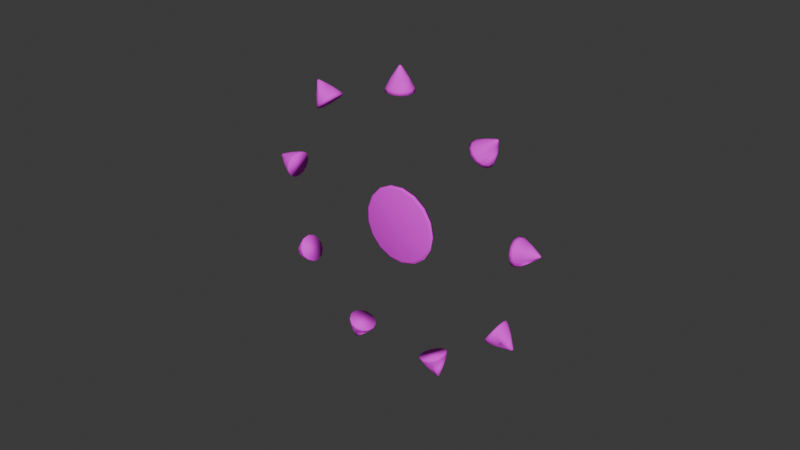 # Source: gate-checkpoint.blend  (saved by Blender 4.2.66; exported with 4.5.12 LTS)
import bpy
from mathutils import Matrix  # noqa: F401  (used for matrix-valued properties, if any)

bpy.ops.wm.read_factory_settings(use_empty=True)
scene = bpy.context.scene
scene.name = 'Scene'

# ---- collections
col_collection = bpy.data.collections.new('Collection'); scene.collection.children.link(col_collection)

# ---- images (referenced by path relative to the original .blend; pixels are not part of the script)
import os
ASSET_DIR = os.environ.get("B2B_ASSET_DIR", "")  # directory of the original .blend (textures are referenced by path, not embedded)
HERE = os.path.dirname(os.path.abspath(__file__))  # packed textures are extracted next to this script under _unpacked/

def load_image(name, relpath, width, height, colorspace="sRGB"):
    """Load a texture the original file referenced (path relative to the .blend, or extracted next to this script)."""
    p = next((c for c in (os.path.join(HERE, relpath), os.path.join(ASSET_DIR, relpath)) if relpath and os.path.exists(c)), "")
    if p:
        img = bpy.data.images.load(p, check_existing=True)
        img.name = name
    else:  # same state as the original file: an image datablock whose file is absent (Cycles renders it pink)
        img = bpy.data.images.new(name, width, height)
        img.source = "FILE"
        img.filepath = "//" + (relpath or name)
    img.colorspace_settings.name = colorspace
    return img
img_color_palette_png = load_image('color-palette.png', 'color-palette.png', 1024, 1024, 'sRGB')

# ---- materials (node trees are filled in below, after node groups)
mat_colorpaltte = bpy.data.materials.new('ColorPaltte')
mat_colorpaltte.alpha_threshold = 0.0
mat_colorpaltte.use_transparent_shadow = False
mat_colorpaltte.roughness = 0.5
mat_colorpaltte.line_color = (0.0, 0.0, 0.0, 1.0)

# ---- material node trees
mat_colorpaltte.use_nodes = True; mat_colorpaltte.node_tree.nodes.clear()
_N = mat_colorpaltte.node_tree.nodes; _L = mat_colorpaltte.node_tree.links
n0 = _N.new('ShaderNodeOutputMaterial'); n0.name = 'Material Output'; n0.location = (300, 300)
n1 = _N.new('ShaderNodeBsdfPrincipled'); n1.name = 'Principled BSDF'; n1.location = (10, 300)
n1.inputs[2].default_value = 1.0
n1.inputs[3].default_value = 1.45
n2 = _N.new('ShaderNodeTexImage'); n2.name = 'Image Texture'; n2.location = (-280, 275)
n2.image = img_color_palette_png
_L.new(n1.outputs[0], n0.inputs[0])
_L.new(n2.outputs[0], n1.inputs[0])
n0.is_active_output = True

# ---- world
world_world = bpy.data.worlds.new('World'); scene.world = world_world
world_world.use_nodes = True; world_world.node_tree.nodes.clear()
_N = world_world.node_tree.nodes; _L = world_world.node_tree.links
n0 = _N.new('ShaderNodeOutputWorld'); n0.name = 'World Output'; n0.location = (300, 300)
n1 = _N.new('ShaderNodeBackground'); n1.name = 'Background'; n1.location = (10, 300)
n1.inputs[0].default_value = (0.05088, 0.05088, 0.05088, 1.0)
_L.new(n1.outputs[0], n0.inputs[0])
n0.is_active_output = True
world_world.color = (0.05088, 0.05088, 0.05088)
world_world.sun_shadow_jitter_overblur = 0.0

# ---- meshes
me_cone = bpy.data.meshes.new('Cone')
me_cone.from_pydata([(-2.575e-08, 0.01807, -0.2632), (-0.008397, 0.016, -0.2632), (-0.01487, 0.01026, -0.2632), (-0.01794, 0.002178, -0.2632), (-0.01689, -0.006407, -0.2632), (-0.01198, -0.01352, -0.2632), (-0.004324, -0.01754, -0.2632), (0.004324, -0.01754, -0.2632), (0.01198, -0.01352, -0.2632), (0.01689, -0.006407, -0.2632), (0.01794, 0.002178, -0.2632), (0.01487, 0.01026, -0.2632), (0.008397, 0.016, -0.2632), (-2.89e-08, 7.391e-08, -0.2734), (6.342e-09, 0.1837, 0.002431), (-0.08538, 0.1627, 0.002431), (-0.1512, 0.1044, 0.002431), (-0.1824, 0.02214, 0.002431), (-0.1718, -0.06515, 0.002431), (-0.1218, -0.1375, 0.002431), (-0.04397, -0.1784, 0.002431), (0.04397, -0.1784, 0.002431), (0.1218, -0.1375, 0.002431), (0.1718, -0.06515, 0.002431), (0.1824, 0.02214, 0.002431), (0.1512, 0.1044, 0.002431), (0.08538, 0.1627, 0.002431)], [], [(0, 13, 1), (1, 13, 2), (2, 13, 3), (3, 13, 4), (4, 13, 5), (5, 13, 6), (6, 13, 7), (7, 13, 8), (8, 13, 9), (9, 13, 10), (10, 13, 11), (6, 7, 21, 20), (11, 13, 12), (12, 13, 0), (14, 15, 16, 17, 18, 19, 20, 21, 22, 23, 24, 25, 26), (10, 11, 25, 24), (3, 4, 18, 17), (0, 1, 15, 14), (7, 8, 22, 21), (11, 12, 26, 25), (4, 5, 19, 18), (8, 9, 23, 22), (12, 0, 14, 26), (1, 2, 16, 15), (5, 6, 20, 19), (9, 10, 24, 23), (2, 3, 17, 16)])
me_cone.polygons.foreach_set('use_smooth', [True] * 27)
_uv = me_cone.uv_layers.new(name='UVMap')
_uv.uv.foreach_set('vector', [0.6869, 0.1574, 0.6869, 0.1563, 0.686, 0.1574, 0.686, 0.1574, 0.6869, 0.1563, 0.6853, 0.1574, 0.6853, 0.1574, 0.6869, 0.1563, 0.685, 0.1574, 0.685, 0.1574, 0.6869, 0.1563, 0.6851, 0.1574, 0.6851, 0.1574, 0.6869, 0.1563, 0.6856, 0.1574, 0.6856, 0.1574, 0.6869, 0.1563, 0.6864, 0.1574, 0.6864, 0.1574, 0.6869, 0.1563, 0.6874, 0.1574, 0.6874, 0.1574, 0.6869, 0.1563, 0.6882, 0.1574, 0.6882, 0.1574, 0.6869, 0.1563, 0.6887, 0.1574, 0.6887, 0.1574, 0.6869, 0.1563, 0.6888, 0.1574, 0.6888, 0.1574, 0.6869, 0.1563, 0.6885, 0.1574, 0.6864, 0.1574, 0.6874, 0.1574, 0.6916, 0.1972, 0.6822, 0.1972, 0.6885, 0.1574, 0.6869, 0.1563, 0.6878, 0.1574, 0.6878, 0.1574, 0.6869, 0.1563, 0.6869, 0.1574, 0.6869, 0.1972, 0.6778, 0.1972, 0.6707, 0.1972, 0.6674, 0.1972, 0.6685, 0.1972, 0.6739, 0.1972, 0.6822, 0.1972, 0.6916, 0.1972, 0.7, 0.1972, 0.7053, 0.1972, 0.7065, 0.1972, 0.7031, 0.1972, 0.6961, 0.1972, 0.6888, 0.1574, 0.6885, 0.1574, 0.7031, 0.1972, 0.7065, 0.1972, 0.685, 0.1574, 0.6851, 0.1574, 0.6685, 0.1972, 0.6674, 0.1972, 0.6869, 0.1574, 0.686, 0.1574, 0.6778, 0.1972, 0.6869, 0.1972, 0.6874, 0.1574, 0.6882, 0.1574, 0.7, 0.1972, 0.6916, 0.1972, 0.6885, 0.1574, 0.6878, 0.1574, 0.6961, 0.1972, 0.7031, 0.1972, 0.6851, 0.1574, 0.6856, 0.1574, 0.6739, 0.1972, 0.6685, 0.1972, 0.6882, 0.1574, 0.6887, 0.1574, 0.7053, 0.1972, 0.7, 0.1972, 0.6878, 0.1574, 0.6869, 0.1574, 0.6869, 0.1972, 0.6961, 0.1972, 0.686, 0.1574, 0.6853, 0.1574, 0.6707, 0.1972, 0.6778, 0.1972, 0.6856, 0.1574, 0.6864, 0.1574, 0.6822, 0.1972, 0.6739, 0.1972, 0.6887, 0.1574, 0.6888, 0.1574, 0.7065, 0.1972, 0.7053, 0.1972, 0.6853, 0.1574, 0.685, 0.1574, 0.6674, 0.1972, 0.6707, 0.1972])
me_cone.materials.append(mat_colorpaltte)
me_cone.update()
me_cylinder = bpy.data.meshes.new('Cylinder')
me_cylinder.from_pydata([(3.556e-08, 0.4675, -0.02626), (3.556e-08, 0.4675, 0.02626), (0.1689, 0.4359, -0.02626), (0.1689, 0.4359, 0.02626), (0.3149, 0.3455, -0.02626), (0.3149, 0.3455, 0.02626), (0.4184, 0.2084, -0.02626), (0.4184, 0.2084, 0.02626), (0.4655, 0.04313, -0.02626), (0.4655, 0.04313, 0.02626), (0.4496, -0.1279, -0.02626), (0.4496, -0.1279, 0.02626), (0.373, -0.2817, -0.02626), (0.373, -0.2817, 0.02626), (0.2461, -0.3974, -0.02626), (0.2461, -0.3974, 0.02626), (0.08589, -0.4595, -0.02626), (0.08589, -0.4595, 0.02626), (-0.08589, -0.4595, -0.02626), (-0.08589, -0.4595, 0.02626), (-0.2461, -0.3974, -0.02626), (-0.2461, -0.3974, 0.02626), (-0.373, -0.2817, -0.02626), (-0.373, -0.2817, 0.02626), (-0.4496, -0.1279, -0.02626), (-0.4496, -0.1279, 0.02626), (-0.4655, 0.04313, -0.02626), (-0.4655, 0.04313, 0.02626), (-0.4184, 0.2084, -0.02626), (-0.4184, 0.2084, 0.02626), (-0.3149, 0.3455, -0.02626), (-0.3149, 0.3455, 0.02626), (-0.1689, 0.4359, -0.02626), (-0.1689, 0.4359, 0.02626)], [], [(0, 1, 3, 2), (2, 3, 5, 4), (4, 5, 7, 6), (6, 7, 9, 8), (8, 9, 11, 10), (10, 11, 13, 12), (12, 13, 15, 14), (14, 15, 17, 16), (16, 17, 19, 18), (18, 19, 21, 20), (20, 21, 23, 22), (22, 23, 25, 24), (24, 25, 27, 26), (26, 27, 29, 28), (28, 29, 31, 30), (3, 1, 33, 31, 29, 27, 25, 23, 21, 19, 17, 15, 13, 11, 9, 7, 5), (30, 31, 33, 32), (32, 33, 1, 0), (0, 2, 4, 6, 8, 10, 12, 14, 16, 18, 20, 22, 24, 26, 28, 30, 32)])
me_cylinder.polygons.foreach_set('use_smooth', [True] * 19)
_uv = me_cylinder.uv_layers.new(name='UVMap')
_uv.uv.foreach_set('vector', [0.6931, 0.1448, 0.6931, 0.1448, 0.6793, 0.1474, 0.6793, 0.1474, 0.6793, 0.1474, 0.6793, 0.1474, 0.6674, 0.155, 0.6674, 0.155, 0.6674, 0.155, 0.6674, 0.155, 0.659, 0.1666, 0.659, 0.1666, 0.659, 0.1666, 0.659, 0.1666, 0.6552, 0.1805, 0.6552, 0.1805, 0.6552, 0.1805, 0.6552, 0.1805, 0.6565, 0.1949, 0.6565, 0.1949, 0.6565, 0.1949, 0.6565, 0.1949, 0.6627, 0.2078, 0.6627, 0.2078, 0.6627, 0.2078, 0.6627, 0.2078, 0.673, 0.2175, 0.673, 0.2175, 0.673, 0.2175, 0.673, 0.2175, 0.6861, 0.2228, 0.6861, 0.2228, 0.6861, 0.2228, 0.6861, 0.2228, 0.7001, 0.2228, 0.7001, 0.2228, 0.7001, 0.2228, 0.7001, 0.2228, 0.7131, 0.2175, 0.7131, 0.2175, 0.7131, 0.2175, 0.7131, 0.2175, 0.7235, 0.2078, 0.7235, 0.2078, 0.7235, 0.2078, 0.7235, 0.2078, 0.7297, 0.1949, 0.7297, 0.1949, 0.7297, 0.1949, 0.7297, 0.1949, 0.731, 0.1805, 0.731, 0.1805, 0.731, 0.1805, 0.731, 0.1805, 0.7271, 0.1666, 0.7271, 0.1666, 0.7271, 0.1666, 0.7271, 0.1666, 0.7187, 0.155, 0.7187, 0.155, 0.6793, 0.1474, 0.6931, 0.1448, 0.7068, 0.1474, 0.7187, 0.155, 0.7271, 0.1666, 0.731, 0.1805, 0.7297, 0.1949, 0.7235, 0.2078, 0.7131, 0.2175, 0.7001, 0.2228, 0.6861, 0.2228, 0.673, 0.2175, 0.6627, 0.2078, 0.6565, 0.1949, 0.6552, 0.1805, 0.659, 0.1666, 0.6674, 0.155, 0.7187, 0.155, 0.7187, 0.155, 0.7068, 0.1474, 0.7068, 0.1474, 0.7068, 0.1474, 0.7068, 0.1474, 0.6931, 0.1448, 0.6931, 0.1448, 0.6931, 0.1448, 0.6793, 0.1474, 0.6674, 0.155, 0.659, 0.1666, 0.6552, 0.1805, 0.6565, 0.1949, 0.6627, 0.2078, 0.673, 0.2175, 0.6861, 0.2228, 0.7001, 0.2228, 0.7131, 0.2175, 0.7235, 0.2078, 0.7297, 0.1949, 0.731, 0.1805, 0.7271, 0.1666, 0.7187, 0.155, 0.7068, 0.1474])
me_cylinder.materials.append(mat_colorpaltte)
me_cylinder.update()

# ---- curves / text
cu_b_ziercircle = bpy.data.curves.new('BézierCircle', 'CURVE')
cu_b_ziercircle.dimensions = '3D'
_sp = cu_b_ziercircle.splines.new('BEZIER'); _sp.bezier_points.add(3)
_sp.bezier_points.foreach_set('co', [-1.583, 4.155e-23, -3.449e-16, 3.234e-17, 1.583, -3.449e-16, 1.583, -1.139e-23, -3.449e-16, 3.234e-17, -1.583, -3.449e-16])
_sp.bezier_points.foreach_set('handle_left', [-1.583, -0.8737, -3.449e-16, -0.8737, 1.583, -3.449e-16, 1.583, 0.8737, -3.449e-16, 0.8737, -1.583, -3.449e-16])
_sp.bezier_points.foreach_set('handle_right', [-1.583, 0.8737, -3.449e-16, 0.8737, 1.583, -3.449e-16, 1.583, -0.8737, -3.449e-16, -0.8737, -1.583, -3.449e-16])
for _p, _l, _r in zip(_sp.bezier_points, ['AUTO', 'AUTO', 'AUTO', 'AUTO'], ['AUTO', 'AUTO', 'AUTO', 'AUTO']): _p.handle_left_type = _l; _p.handle_right_type = _r
_sp.order_u = 0
_sp.order_v = 0
_sp.use_cyclic_u = True
cu_b_ziercircle.use_path = True
cu_b_ziercircle.fill_mode = 'FULL'

# ---- objects
ob_cone = bpy.data.objects.new('Cone', me_cone)
ob_b_ziercircle = bpy.data.objects.new('BézierCircle', cu_b_ziercircle)
ob_bullseye = bpy.data.objects.new('Bullseye', me_cylinder)

# ---- transforms, parenting, visibility, modifiers, constraints
ob_cone.location = (0.0, 0.0, 0.0)
_m = ob_cone.modifiers.new('Array', 'ARRAY')
_m.count = 9
_m.relative_offset_displace = (3.0, 0.0, 0.0)
_m = ob_cone.modifiers.new('Curve', 'CURVE')
_m.object = ob_b_ziercircle
_m = ob_cone.modifiers.new('Bevel', 'BEVEL')
_m.width = 82.84
_m.width_pct = 82.84
_m.segments = 2
_m.offset_type = 'PERCENT'
ob_b_ziercircle.location = (0.0, 0.0, 0.0)
ob_b_ziercircle.rotation_euler = (-1.571, -2.22e-16, 2.22e-16)
ob_bullseye.location = (0.0, 0.0, 0.0)
ob_bullseye.rotation_euler = (1.571, 1.571, 0.0)
_m = ob_bullseye.modifiers.new('Bevel', 'BEVEL')
_m.segments = 2

# ---- collection membership
col_collection.objects.link(ob_cone)
col_collection.objects.link(ob_b_ziercircle)
col_collection.objects.link(ob_bullseye)

# ---- scene / render settings (as saved in the file)
scene.frame_start = 1; scene.frame_end = 250; scene.frame_set(1)
scene.render.engine = 'BLENDER_EEVEE_NEXT'
bpy.context.view_layer.update()

# ---- added for rendering (the .blend has no active camera and no usable light): camera, sun
cam_auto = bpy.data.cameras.new('AutoCamera')
cam_auto.lens = 50.0
cam_auto.sensor_width = 36.0
cam_auto.clip_end = 1000.0
ob_auto_camera = bpy.data.objects.new('AutoCamera', cam_auto)
scene.collection.objects.link(ob_auto_camera)
ob_auto_camera.location = (7.00703, -8.40843, 5.60562)
ob_auto_camera.rotation_euler = (1.09748, -7.21219e-08, 0.694738)
scene.camera = ob_auto_camera
light_auto_sun = bpy.data.lights.new('AutoSun', 'SUN')
light_auto_sun.energy = 3.0
light_auto_sun.angle = 0.0523599
ob_auto_sun = bpy.data.objects.new('AutoSun', light_auto_sun)
scene.collection.objects.link(ob_auto_sun)
ob_auto_sun.rotation_euler = (0.872665, 0.174533, 0.523599)
bpy.context.view_layer.update()
